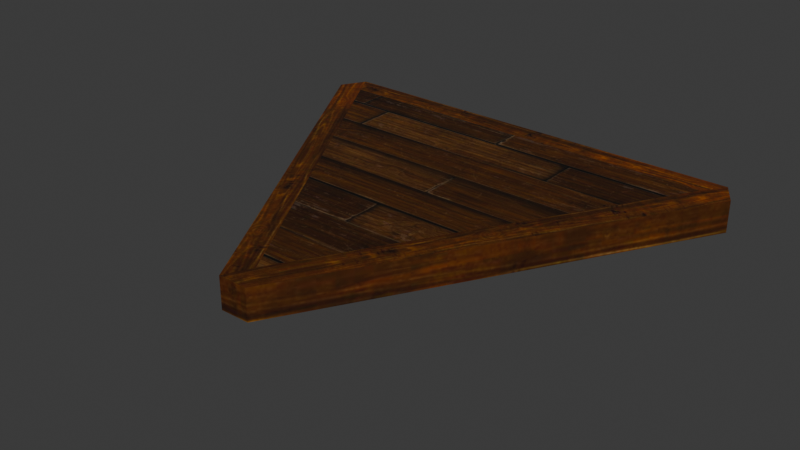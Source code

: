 # Source: DA_T2_Floor_Large_Triangle.blend  (saved by Blender 5.0.118; exported with 4.5.12 LTS)
import bpy
from mathutils import Matrix  # noqa: F401  (used for matrix-valued properties, if any)

bpy.ops.wm.read_factory_settings(use_empty=True)
scene = bpy.context.scene
scene.name = 'Scene'

# ---- collections
col_collection = bpy.data.collections.new('Collection'); scene.collection.children.link(col_collection)

# ---- images (referenced by path relative to the original .blend; pixels are not part of the script)
import os
ASSET_DIR = os.environ.get("B2B_ASSET_DIR", "")  # directory of the original .blend (textures are referenced by path, not embedded)
HERE = os.path.dirname(os.path.abspath(__file__))  # packed textures are extracted next to this script under _unpacked/

def load_image(name, relpath, width, height, colorspace="sRGB"):
    """Load a texture the original file referenced (path relative to the .blend, or extracted next to this script)."""
    p = next((c for c in (os.path.join(HERE, relpath), os.path.join(ASSET_DIR, relpath)) if relpath and os.path.exists(c)), "")
    if p:
        img = bpy.data.images.load(p, check_existing=True)
        img.name = name
    else:  # same state as the original file: an image datablock whose file is absent (Cycles renders it pink)
        img = bpy.data.images.new(name, width, height)
        img.source = "FILE"
        img.filepath = "//" + (relpath or name)
    img.colorspace_settings.name = colorspace
    return img
img_t_tier2_floor_bcc_array_0_jpg = load_image('T_Tier2_Floor_BCC_Array_0.jpg', '_unpacked/T_Tier2_Floor_BCC_Array_0.4ae480f6.jpg', 1024, 1024, 'sRGB')
img_t_tier2_trim_bcc_array_0_jpg = load_image('T_Tier2_Trim_BCC_Array_0.jpg', '_unpacked/T_Tier2_Trim_BCC_Array_0.79e23fd3.jpg', 1024, 1024, 'sRGB')

# ---- materials (node trees are filled in below, after node groups)
mat_mi_modular_set_tier2_floor = bpy.data.materials.new('MI_Modular_Set_Tier2_Floor')
mat_mi_modular_set_tier2_trim9990 = bpy.data.materials.new('MI_Modular_Set_Tier2_Trim9990')

# ---- material node trees
mat_mi_modular_set_tier2_floor.use_nodes = True; mat_mi_modular_set_tier2_floor.node_tree.nodes.clear()
_N = mat_mi_modular_set_tier2_floor.node_tree.nodes; _L = mat_mi_modular_set_tier2_floor.node_tree.links
n0 = _N.new('ShaderNodeOutputMaterial'); n0.name = 'Material Output'; n0.location = (400, 0)
n1 = _N.new('ShaderNodeBsdfPrincipled'); n1.name = 'Principled BSDF'; n1.location = (100, 0)
n2 = _N.new('ShaderNodeTexImage'); n2.name = 'Image Texture'; n2.location = (-600, 400)
n2.image = img_t_tier2_floor_bcc_array_0_jpg
_L.new(n1.outputs[0], n0.inputs[0])
_L.new(n2.outputs[0], n1.inputs[0])
n0.is_active_output = True
mat_mi_modular_set_tier2_trim9990.use_nodes = True; mat_mi_modular_set_tier2_trim9990.node_tree.nodes.clear()
_N = mat_mi_modular_set_tier2_trim9990.node_tree.nodes; _L = mat_mi_modular_set_tier2_trim9990.node_tree.links
n0 = _N.new('ShaderNodeOutputMaterial'); n0.name = 'Material Output'; n0.location = (400, 0)
n1 = _N.new('ShaderNodeBsdfPrincipled'); n1.name = 'Principled BSDF'; n1.location = (100, 0)
n2 = _N.new('ShaderNodeTexImage'); n2.name = 'Image Texture'; n2.location = (-600, 400)
n2.image = img_t_tier2_trim_bcc_array_0_jpg
_L.new(n1.outputs[0], n0.inputs[0])
_L.new(n2.outputs[0], n1.inputs[0])
n0.is_active_output = True

# ---- world
world_world = bpy.data.worlds.new('World'); scene.world = world_world
world_world.use_nodes = True; world_world.node_tree.nodes.clear()
_N = world_world.node_tree.nodes; _L = world_world.node_tree.links
n0 = _N.new('ShaderNodeOutputWorld'); n0.name = 'World Output'; n0.location = (200, 100)
n1 = _N.new('ShaderNodeBackground'); n1.name = 'Background'; n1.location = (-200, 100)
n1.inputs[0].default_value = (0.05088, 0.05088, 0.05088, 1.0)
_L.new(n1.outputs[0], n0.inputs[0])
n0.is_active_output = True
world_world.color = (0.05088, 0.05088, 0.05088)
world_world.sun_shadow_jitter_overblur = 0.0

# ---- meshes
me_da_t2_floor_large_triangle = bpy.data.meshes.new('DA_T2_Floor_Large_Triangle')
me_da_t2_floor_large_triangle.from_pydata([(1.5, 0.849, -0.002279), (-1.5, 0.849, -0.002279), (1.313e-15, -1.749, -0.002279), (1.5, 0.849, -0.2436), (9.772e-16, -1.749, -0.2436), (-1.5, 0.849, -0.2436), (1.5, 0.849, -0.2436), (-1.5, 0.849, -0.2436), (-1.5, 0.849, -0.002279), (1.5, 0.849, -0.002279), (1.313e-15, -1.749, -0.002279), (-1.5, 0.849, -0.2436), (9.772e-16, -1.749, -0.2436), (-1.5, 0.849, -0.002279), (1.5, 0.849, -0.002279), (1.313e-15, -1.749, -0.002279), (9.772e-16, -1.749, -0.2436), (1.5, 0.849, -0.2436), (-1.5, 0.8493, -0.009456), (1.5, 0.849, -0.002279), (1.608, 1.037, -0.01264), (-1.608, 1.037, -0.009916), (-1.608, 1.037, -0.2436), (1.608, 1.037, -0.2436), (-1.5, 0.8493, -0.2436), (1.5, 0.8493, -0.2436), (9.768e-16, -1.749, -0.2436), (1.5, 0.849, -0.002279), (1.5, 0.8493, -0.2436), (9.768e-16, -1.749, -0.003541), (0.108, -1.937, -0.01264), (1.716, 0.8493, -0.2436), (1.716, 0.8493, -0.009916), (0.108, -1.937, -0.2436), (-1.5, 0.8493, -0.009456), (1.5, 0.8493, -0.2436), (1.5, 0.849, -0.002279), (-1.5, 0.8493, -0.2436), (-1.608, 1.037, -0.2436), (1.608, 1.037, -0.01264), (1.608, 1.037, -0.2436), (-1.608, 1.037, -0.009916), (-1.716, 0.8493, -0.2436), (-1.608, 1.037, -0.009916), (-1.608, 1.037, -0.2436), (-1.716, 0.8493, -0.009916), (1.716, 0.8493, -0.009916), (1.716, 0.8493, -0.2436), (1.608, 1.037, -0.01264), (1.608, 1.037, -0.2436), (-1.5, 0.8493, -0.009456), (9.768e-16, -1.749, -0.003541), (9.768e-16, -1.749, -0.2436), (-1.5, 0.8493, -0.2436), (-0.108, -1.937, -0.01264), (-1.716, 0.8493, -0.2436), (-0.108, -1.937, -0.2436), (-1.716, 0.8493, -0.009916), (0.108, -1.937, -0.01264), (-0.108, -1.937, -0.01264), (-0.108, -1.937, -0.2436), (0.108, -1.937, -0.2436), (5.859e-07, -1.371, -0.4739), (5.859e-07, -1.073, -0.2311), (5.859e-07, -1.371, -0.2311), (5.859e-07, -1.073, -0.4739), (5.859e-07, -1.371, -0.2311), (-0.9295, 0.5366, -0.2311), (-1.187, 0.6855, -0.2311), (5.859e-07, -1.073, -0.2311), (5.859e-07, -1.073, -0.4739), (-0.9295, 0.5366, -0.2311), (5.859e-07, -1.073, -0.2311), (-0.9295, 0.5366, -0.4739), (5.859e-07, -1.371, -0.4739), (-1.187, 0.6855, -0.2311), (-1.187, 0.6855, -0.4739), (5.859e-07, -1.371, -0.2311), (5.859e-07, -1.371, -0.4739), (-1.187, 0.6855, -0.4739), (-0.9295, 0.5366, -0.4739), (5.859e-07, -1.073, -0.4739), (-0.9295, 0.5366, -0.4739), (-1.187, 0.6855, -0.2311), (-0.9295, 0.5366, -0.2311), (-1.187, 0.6855, -0.4739), (1.191, 0.6876, -0.4739), (0.9303, 0.5371, -0.2311), (1.191, 0.6876, -0.2311), (0.9303, 0.5371, -0.4739), (0.9303, 0.5371, -0.2311), (-0.9303, 0.5371, -0.2311), (-0.9303, 0.5371, -0.4739), (0.9303, 0.5371, -0.4739), (1.19, 0.6872, -0.2311), (-5.851e-16, -1.374, -0.2311), (-5.851e-16, -1.374, -0.4739), (1.19, 0.6872, -0.4739), (-5.851e-16, -1.374, -0.2311), (1.19, 0.6872, -0.2311), (0.9324, 0.5383, -0.2311), (-7.835e-16, -1.077, -0.2311), (-5.851e-16, -1.374, -0.4739), (0.9324, 0.5383, -0.4739), (1.19, 0.6872, -0.4739), (-7.835e-16, -1.077, -0.4739), (0.9324, 0.5383, -0.4739), (-7.835e-16, -1.077, -0.4739), (-7.835e-16, -1.077, -0.2311), (0.9324, 0.5383, -0.2311), (0.9324, 0.5383, -0.4739), (1.19, 0.6872, -0.2311), (1.19, 0.6872, -0.4739), (0.9324, 0.5383, -0.2311), (-1.5, 0.8493, -0.009456), (-1.608, 1.037, -0.009916), (-1.716, 0.8493, -0.009916), (9.768e-16, -1.749, -0.003541), (-0.108, -1.937, -0.01264), (1.608, 1.037, -0.01264), (1.5, 0.849, -0.002279), (1.716, 0.8493, -0.009916), (9.768e-16, -1.749, -0.003541), (0.108, -1.937, -0.01264), (-0.108, -1.937, -0.01264), (0.108, -1.937, -0.2436), (-0.108, -1.937, -0.2436), (9.768e-16, -1.749, -0.2436), (1.716, 0.8493, -0.2436), (1.5, 0.8493, -0.2436), (1.608, 1.037, -0.2436), (-1.5, 0.8493, -0.2436), (-1.716, 0.8493, -0.2436), (-1.608, 1.037, -0.2436), (9.768e-16, -1.749, -0.2436), (-0.108, -1.937, -0.2436), (1.195, 0.6876, -0.4739), (1.191, 0.6876, -0.2311), (1.195, 0.6876, -0.2311), (1.191, 0.6876, -0.4739), (-1.187, 0.6876, -0.2311), (-1.187, 0.6876, -0.4739), (-0.9303, 0.5371, -0.2311), (-1.187, 0.6876, -0.2311), (-1.187, 0.6855, -0.2311), (0.9303, 0.5371, -0.2311), (1.191, 0.6876, -0.2311), (-1.187, 0.6876, -0.4739), (-0.9303, 0.5371, -0.4739), (-1.187, 0.6855, -0.4739), (0.9303, 0.5371, -0.4739), (1.191, 0.6876, -0.4739)], [], [(0, 1, 2), (3, 4, 5), (6, 7, 8), (6, 8, 9), (10, 11, 12), (11, 10, 13), (14, 15, 16), (16, 17, 14), (18, 19, 20), (18, 20, 21), (22, 23, 24), (24, 23, 25), (26, 27, 28), (27, 26, 29), (30, 31, 32), (31, 30, 33), (34, 35, 36), (35, 34, 37), (38, 39, 40), (39, 38, 41), (42, 43, 44), (43, 42, 45), (46, 47, 48), (47, 49, 48), (50, 51, 52), (52, 53, 50), (54, 55, 56), (55, 54, 57), (58, 59, 60), (58, 60, 61), (62, 63, 64), (63, 62, 65), (66, 67, 68), (67, 66, 69), (70, 71, 72), (71, 70, 73), (74, 75, 76), (75, 74, 77), (78, 79, 80), (78, 80, 81), (82, 83, 84), (83, 82, 85), (86, 87, 88), (87, 86, 89), (90, 91, 92), (90, 92, 93), (94, 95, 96), (96, 97, 94), (98, 99, 100), (98, 100, 101), (102, 103, 104), (103, 102, 105), (106, 107, 108), (108, 109, 106), (110, 111, 112), (111, 110, 113), (114, 115, 116), (116, 117, 114), (117, 116, 118), (119, 120, 121), (122, 121, 120), (121, 122, 123), (123, 122, 124), (125, 126, 127), (128, 125, 127), (128, 127, 129), (130, 128, 129), (131, 132, 133), (134, 132, 131), (132, 134, 135), (136, 137, 138), (139, 137, 136), (139, 140, 137), (139, 141, 140), (142, 143, 144), (145, 143, 142), (143, 145, 146), (147, 148, 149), (148, 147, 150), (147, 151, 150)])
me_da_t2_floor_large_triangle.polygons.foreach_set('use_smooth', [True] * 80)
me_da_t2_floor_large_triangle.polygons.foreach_set('material_index', [0, 0, 0, 0, 0, 0, 0, 0, 1, 1, 1, 1, 1, 1, 1, 1, 1, 1, 1, 1, 1, 1, 1, 1, 1, 1, 1, 1, 1, 1, 1, 1, 1, 1, 1, 1, 1, 1, 1, 1, 1, 1, 1, 1, 1, 1, 1, 1, 1, 1, 1, 1, 1, 1, 1, 1, 1, 1, 1, 1, 1, 1, 1, 1, 1, 1, 1, 1, 1, 1, 1, 1, 1, 1, 1, 1, 1, 1, 1, 1])
_uv = me_da_t2_floor_large_triangle.uv_layers.new(name='UV0')
_uv.uv.foreach_set('vector', [0.8911, 0.7256, 0.1097, 0.7256, 0.5, 0.04883, 0.1097, 0.7256, 0.5, 0.04883, 0.8911, 0.7256, 0.9023, 1.316, 0.9023, 0.6975, 0.9561, 0.6975, 0.9023, 1.316, 0.9561, 0.6975, 0.9561, 1.316, 0.9561, 0.07861, 0.9023, 0.6975, 0.9023, 0.07861, 0.9023, 0.6975, 0.9561, 0.07861, 0.9561, 0.6975, 0.9561, -0.541, 0.9561, 0.07861, 0.9023, 0.07861, 0.9023, 0.07861, 0.9023, -0.541, 0.9561, -0.541, 0.98, 0.2295, 0.98, 0.8915, 0.939, 0.9155, 0.98, 0.2295, 0.939, 0.9155, 0.939, 0.2056, 0.98, 0.2056, 0.98, 0.9155, 0.939, 0.2295, 0.939, 0.2295, 0.98, 0.9155, 0.939, 0.8917, 0.8379, -0.09473, 0.8745, 0.3076, 0.8379, 0.3076, 0.8745, 0.3076, 0.8379, -0.09473, 0.8755, -0.09473, 0.8755, 0.571, 0.8379, 0.1396, 0.8755, 0.1396, 0.8379, 0.1396, 0.8755, 0.571, 0.8379, 0.571, 0.8755, 0.7723, 0.8379, 0.3076, 0.8745, 0.3076, 0.8379, 0.3076, 0.8755, 0.7723, 0.8379, 0.7723, 0.8379, -0.3877, 0.8755, 0.1104, 0.8379, 0.1104, 0.8755, 0.1104, 0.8379, -0.3877, 0.8755, -0.3877, 0.8379, 1.036, 0.8755, 1.065, 0.8379, 1.065, 0.8755, 1.065, 0.8379, 1.036, 0.8755, 1.036, 0.8755, 0.1396, 0.8379, 0.1396, 0.8755, 0.1104, 0.8379, 0.1396, 0.8379, 0.1104, 0.8755, 0.1104, 0.8755, 0.3076, 0.8755, -0.09473, 0.8379, -0.09473, 0.8379, -0.09473, 0.8379, 0.3076, 0.8755, 0.3076, 0.8755, 0.6045, 0.8379, 1.036, 0.8379, 0.6045, 0.8379, 1.036, 0.8755, 0.6045, 0.8755, 1.036, 0.8755, 0.571, 0.8755, 0.6045, 0.8379, 0.6045, 0.8755, 0.571, 0.8379, 0.6045, 0.8379, 0.571, 0.244, 0.8365, 0.4824, 0.9005, 0.3079, 0.9789, 0.4824, 0.9005, 0.244, 0.8365, 0.4187, 0.7582, 0.751, 0.9358, 0.6812, 0.1089, 0.751, 0.008301, 0.6812, 0.1089, 0.751, 0.9358, 0.6812, 0.8351, 0.5674, 0.8351, 0.6812, 0.1089, 0.6812, 0.8351, 0.6812, 0.1089, 0.5674, 0.8351, 0.5674, 0.1089, 0.8647, 0.9358, 0.751, 0.008301, 0.8647, 0.008301, 0.751, 0.008301, 0.8647, 0.9358, 0.751, 0.9358, 0.8647, 0.9358, 0.8647, 0.008301, 0.9341, 0.1089, 0.8647, 0.9358, 0.9341, 0.1089, 0.9341, 0.8351, 0.244, 0.8365, 0.4824, 0.9005, 0.3079, 0.9789, 0.4824, 0.9005, 0.244, 0.8365, 0.4187, 0.7582, 0.2949, 0.7582, 0.4316, 0.9788, 0.2949, 0.9788, 0.4316, 0.9788, 0.2949, 0.7582, 0.4316, 0.7582, 0.6802, 0.1099, 0.6802, 0.8368, 0.5669, 0.8368, 0.6802, 0.1099, 0.5669, 0.8368, 0.5669, 0.1099, 0.8647, 0.006836, 0.8647, 0.937, 0.751, 0.937, 0.751, 0.937, 0.751, 0.007324, 0.8647, 0.006836, 0.8647, 0.937, 0.8647, 0.006836, 0.9341, 0.1079, 0.8647, 0.937, 0.9341, 0.1079, 0.9341, 0.8362, 0.751, 0.937, 0.6812, 0.1079, 0.751, 0.007324, 0.6812, 0.1079, 0.751, 0.937, 0.6812, 0.8362, 0.6812, 0.1079, 0.6812, 0.8362, 0.5674, 0.8362, 0.5674, 0.8362, 0.5674, 0.1079, 0.6812, 0.1079, 0.4116, 0.9821, 0.3149, 0.755, 0.4648, 0.7982, 0.3149, 0.755, 0.4116, 0.9821, 0.2617, 0.9388, 0.9365, -0.1719, 0.9365, -0.2197, 0.9775, -0.1953, 0.9775, -0.1953, 0.9365, 0.4902, 0.9365, -0.1719, 0.9365, 0.4902, 0.9775, -0.1953, 0.9775, 0.5144, 0.9429, 0.7787, 0.9429, 0.731, 0.9844, 0.7548, 0.9429, 0.06885, 0.9844, 0.7548, 0.9429, 0.731, 0.9844, 0.7548, 0.9429, 0.06885, 0.9844, 0.04492, 0.9844, 0.04492, 0.9429, 0.06885, 0.9434, 0.021, 0.9844, 0.7668, 0.9434, 0.7906, 0.9429, 0.7427, 0.9844, 0.05664, 0.9844, 0.7668, 0.9429, 0.7427, 0.9844, 0.05664, 0.9429, 0.7427, 0.9429, 0.08057, 0.9429, 0.03271, 0.9844, 0.05664, 0.9429, 0.08057, 0.9365, 0.4668, 0.9775, 0.4907, 0.9365, 0.5144, 0.9365, -0.1953, 0.9775, 0.4907, 0.9365, 0.4668, 0.9775, 0.4907, 0.9365, -0.1953, 0.9775, -0.2197, 0.8647, 0.006836, 0.751, 0.008301, 0.751, 0.006836, 0.8647, 0.008301, 0.751, 0.008301, 0.8647, 0.006836, 0.8647, 0.008301, 0.751, 0.9373, 0.751, 0.008301, 0.8647, 0.008301, 0.8647, 0.9373, 0.751, 0.9373, 0.6802, 0.8368, 0.751, 0.9373, 0.75, 0.9373, 0.6802, 0.1099, 0.751, 0.9373, 0.6802, 0.8368, 0.751, 0.9373, 0.6802, 0.1099, 0.751, 0.008301, 0.8647, 0.9373, 0.9351, 0.8368, 0.8657, 0.9373, 0.9351, 0.8368, 0.8647, 0.9373, 0.9351, 0.1099, 0.8647, 0.9373, 0.8647, 0.008301, 0.9351, 0.1099])
me_da_t2_floor_large_triangle.materials.append(mat_mi_modular_set_tier2_floor)
me_da_t2_floor_large_triangle.materials.append(mat_mi_modular_set_tier2_trim9990)
me_da_t2_floor_large_triangle.update()
me_da_t2_floor_large_triangle.normals_split_custom_set([tuple(v) for v in zip(*[iter([0.003932, -0.003932, 1.0, 0.003932, -0.003932, 1.0, 0.003932, -0.003932, 1.0, 0.003966, -0.003966, -1.0, 0.003966, -0.003966, -1.0, 0.003966, -0.003966, -1.0, 0.003966, 1.0, 0.003966, 0.003966, 1.0, 0.003966, 0.003966, 1.0, 0.003966, 0.003966, 1.0, 0.003966, 0.003966, 1.0, 0.003966, 0.003966, 1.0, 0.003966, -0.8616, -0.5075, 0.003926, -0.8616, -0.5075, 0.003926, -0.8616, -0.5075, 0.003927, -0.8616, -0.5075, 0.003926, -0.8616, -0.5075, 0.003926, -0.8616, -0.5075, 0.003927, 0.8636, -0.5041, 0.003901, 0.8636, -0.5041, 0.003901, 0.8636, -0.5041, 0.003901, 0.8636, -0.5041, 0.003901, 0.8636, -0.5041, 0.003901, 0.8636, -0.5041, 0.003901, 0.003929, -0.003939, 1.0, 0.003921, -0.003886, 1.0, 0.003918, -0.003922, 1.0, 0.003929, -0.003939, 1.0, 0.003918, -0.003922, 1.0, 0.003924, -0.003928, 1.0, 0.003967, -0.003967, -1.0, 0.003967, -0.003967, -1.0, 0.003967, -0.003967, -1.0, 0.003967, -0.003967, -1.0, 0.003967, -0.003967, -1.0, 0.003966, -0.003967, -1.0, -0.8651, 0.5016, 0.003923, -0.8651, 0.5016, 0.003936, -0.8651, 0.5016, 0.003913, -0.8651, 0.5016, 0.003936, -0.8651, 0.5016, 0.003923, -0.8651, 0.5017, 0.003946, 0.867, -0.4982, 0.003932, 0.867, -0.4982, 0.003932, 0.867, -0.4982, 0.003932, 0.867, -0.4982, 0.003932, 0.867, -0.4982, 0.003932, 0.867, -0.4982, 0.003932, 0.003904, -1.0, 0.003903, 0.003922, -1.0, 0.00392, 0.003924, -1.0, 0.003925, 0.003922, -1.0, 0.00392, 0.003904, -1.0, 0.003903, 0.003932, -1.0, 0.003932, 0.003966, 1.0, 0.003966, 0.003966, 1.0, 0.003966, 0.003966, 1.0, 0.003966, 0.003966, 1.0, 0.003966, 0.003966, 1.0, 0.003966, 0.003966, 1.0, 0.003966, -0.8685, 0.4957, 0.003949, -0.8685, 0.4957, 0.003949, -0.8685, 0.4957, 0.003949, -0.8685, 0.4957, 0.003949, -0.8685, 0.4957, 0.003949, -0.8685, 0.4957, 0.003949, 0.8704, 0.4923, 0.00394, 0.8704, 0.4923, 0.003939, 0.8704, 0.4923, 0.003939, 0.8704, 0.4923, 0.003939, 0.8704, 0.4923, 0.003939, 0.8704, 0.4923, 0.003939, 0.867, 0.4982, 0.003916, 0.867, 0.4982, 0.003916, 0.867, 0.4982, 0.003916, 0.867, 0.4982, 0.003916, 0.867, 0.4982, 0.003916, 0.867, 0.4982, 0.003916, -0.8651, -0.5017, 0.003957, -0.8651, -0.5017, 0.003957, -0.8651, -0.5017, 0.003957, -0.8651, -0.5017, 0.003957, -0.8651, -0.5017, 0.003957, -0.8651, -0.5017, 0.003957, 0.003932, -1.0, 0.003932, 0.003932, -1.0, 0.003932, 0.003932, -1.0, 0.003932, 0.003932, -1.0, 0.003932, 0.003932, -1.0, 0.003932, 0.003932, -1.0, 0.003932, 1.0, -0.003932, 0.003932, 1.0, -0.003932, 0.003932, 1.0, -0.003932, 0.003932, 1.0, -0.003932, 0.003932, 1.0, -0.003932, 0.003932, 1.0, -0.003932, 0.003932, 0.003932, -0.003932, 1.0, 0.003932, -0.003932, 1.0, 0.003932, -0.003932, 1.0, 0.003932, -0.003932, 1.0, 0.003932, -0.003932, 1.0, 0.003932, -0.003932, 1.0, 0.867, 0.4982, 0.003921, 0.867, 0.4982, 0.003921, 0.867, 0.4982, 0.003921, 0.867, 0.4982, 0.003921, 0.867, 0.4982, 0.003921, 0.867, 0.4982, 0.003921, -0.8651, -0.5016, 0.003925, -0.8651, -0.5017, 0.003968, -0.8651, -0.5017, 0.003968, -0.8651, -0.5017, 0.003968, -0.8651, -0.5016, 0.003925, -0.8651, -0.5017, 0.003968, 0.003966, -0.003966, -1.0, 0.003966, -0.003966, -1.0, 0.003966, -0.003966, -1.0, 0.003966, -0.003966, -1.0, 0.003966, -0.003966, -1.0, 0.003966, -0.003966, -1.0, 0.5075, 0.8616, 0.003942, 0.5075, 0.8616, 0.003942, 0.5075, 0.8616, 0.003942, 0.5075, 0.8616, 0.003942, 0.5075, 0.8616, 0.003942, 0.5075, 0.8616, 0.003942, -0.5016, 0.8651, 0.003925, -0.5016, 0.8651, 0.003925, -0.5016, 0.8651, 0.003925, -0.5016, 0.8651, 0.003925, -0.5016, 0.8651, 0.003925, -0.5017, 0.8651, 0.003968, 0.003932, -1.0, 0.003932, 0.003932, -1.0, 0.003932, 0.003932, -1.0, 0.003932, 0.003932, -1.0, 0.003932, 0.003932, -1.0, 0.003932, 0.003932, -1.0, 0.003932, 0.867, -0.4982, 0.003921, 0.867, -0.4982, 0.003921, 0.867, -0.4982, 0.003921, 0.867, -0.4982, 0.003921, 0.867, -0.4982, 0.003921, 0.867, -0.4982, 0.003921, 0.003932, -0.003932, 1.0, 0.003932, -0.003932, 1.0, 0.003932, -0.003932, 1.0, 0.003932, -0.003932, 1.0, 0.003932, -0.003932, 1.0, 0.003932, -0.003932, 1.0, 0.003966, -0.003966, -1.0, 0.003966, -0.003966, -1.0, 0.003966, -0.003966, -1.0, 0.003966, -0.003966, -1.0, 0.003966, -0.003966, -1.0, 0.003966, -0.003967, -1.0, -0.8651, 0.5016, 0.003925, -0.8651, 0.5017, 0.003968, -0.8651, 0.5016, 0.003925, -0.8651, 0.5016, 0.003925, -0.8651, 0.5016, 0.003925, -0.8651, 0.5016, 0.003925, -0.4957, 0.8685, 0.003959, -0.4957, 0.8685, 0.003959, -0.4957, 0.8685, 0.003959, -0.4957, 0.8685, 0.003959, -0.4957, 0.8685, 0.003959, -0.4957, 0.8685, 0.00396, 0.003917, -0.003918, 1.0, 0.003931, -0.003931, 1.0, 0.003901, -0.003909, 1.0, 0.003901, -0.003909, 1.0, 0.0039, -0.003926, 1.0, 0.003917, -0.003918, 1.0, 0.0039, -0.003926, 1.0, 0.003901, -0.003909, 1.0, 0.003925, -0.003921, 1.0, 0.00394, -0.0039, 1.0, 0.003908, -0.003922, 1.0, 0.003948, -0.003912, 1.0, 0.003923, -0.003921, 1.0, 0.003948, -0.003912, 1.0, 0.003908, -0.003922, 1.0, 0.003948, -0.003912, 1.0, 0.003923, -0.003921, 1.0, 0.003923, -0.003925, 1.0, 0.003923, -0.003925, 1.0, 0.003923, -0.003921, 1.0, 0.00392, -0.003928, 1.0, 0.003966, -0.003966, -1.0, 0.003966, -0.003966, -1.0, 0.003932, -0.003932, -1.0, 0.003932, -0.003933, -1.0, 0.003966, -0.003966, -1.0, 0.003932, -0.003932, -1.0, 0.003932, -0.003933, -1.0, 0.003932, -0.003932, -1.0, 0.003966, -0.003966, -1.0, 0.003967, -0.003967, -1.0, 0.003932, -0.003933, -1.0, 0.003966, -0.003966, -1.0, 0.003966, -0.003967, -1.0, 0.003933, -0.003933, -1.0, 0.003967, -0.003967, -1.0, 0.003966, -0.003966, -1.0, 0.003933, -0.003933, -1.0, 0.003966, -0.003967, -1.0, 0.003933, -0.003933, -1.0, 0.003966, -0.003966, -1.0, 0.003966, -0.003966, -1.0, 0.003966, 1.0, 0.003966, 0.003932, 1.0, 0.003932, 0.003966, 1.0, 0.003966, 0.003932, 1.0, 0.003932, 0.003932, 1.0, 0.003932, 0.003966, 1.0, 0.003966, 0.003932, 1.0, 0.003932, 0.003966, 1.0, 0.003966, 0.003932, 1.0, 0.003932, 0.003932, 1.0, 0.003932, 0.003966, 1.0, 0.003966, 0.003966, 1.0, 0.003966, 0.003932, -0.003932, 1.0, 0.003924, -0.003924, 1.0, 0.00392, -0.00392, 1.0, 0.003932, -0.003932, 1.0, 0.003924, -0.003924, 1.0, 0.003932, -0.003932, 1.0, 0.003924, -0.003924, 1.0, 0.003932, -0.003932, 1.0, 0.003932, -0.003932, 1.0, 0.003932, -0.003932, -1.0, 0.003966, -0.003966, -1.0, 0.003966, -0.003966, -1.0, 0.003966, -0.003966, -1.0, 0.003932, -0.003932, -1.0, 0.003966, -0.003966, -1.0, 0.003932, -0.003932, -1.0, 0.003966, -0.003966, -1.0, 0.003966, -0.003966, -1.0])] * 3)])

# ---- objects
ob_da_t2_floor_large_triangle = bpy.data.objects.new('DA_T2_Floor_Large_Triangle', me_da_t2_floor_large_triangle)

# ---- transforms, parenting, visibility, modifiers, constraints
ob_da_t2_floor_large_triangle.location = (0.0, 0.0, 0.0)

# ---- collection membership
col_collection.objects.link(ob_da_t2_floor_large_triangle)

# ---- scene / render settings (as saved in the file)
scene.frame_start = 1; scene.frame_end = 250; scene.frame_set(1)
scene.render.engine = 'BLENDER_EEVEE_NEXT'
scene.render.bake_bias = 0.0
scene.render.bake_samples = 0
scene.cycles.sampling_pattern = 'TABULATED_SOBOL'
scene.eevee.use_volume_custom_range = False
bpy.context.view_layer.update()

# ---- added for rendering (the .blend has no active camera and no usable light): camera, sun
cam_auto = bpy.data.cameras.new('AutoCamera')
cam_auto.lens = 50.0
cam_auto.sensor_width = 36.0
cam_auto.clip_end = 1000.0
ob_auto_camera = bpy.data.objects.new('AutoCamera', cam_auto)
scene.collection.objects.link(ob_auto_camera)
ob_auto_camera.location = (4.224, -5.51881, 3.14114)
ob_auto_camera.rotation_euler = (1.09748, -7.21219e-08, 0.694738)
scene.camera = ob_auto_camera
light_auto_sun = bpy.data.lights.new('AutoSun', 'SUN')
light_auto_sun.energy = 3.0
light_auto_sun.angle = 0.0523599
ob_auto_sun = bpy.data.objects.new('AutoSun', light_auto_sun)
scene.collection.objects.link(ob_auto_sun)
ob_auto_sun.rotation_euler = (0.872665, 0.174533, 0.523599)
bpy.context.view_layer.update()
